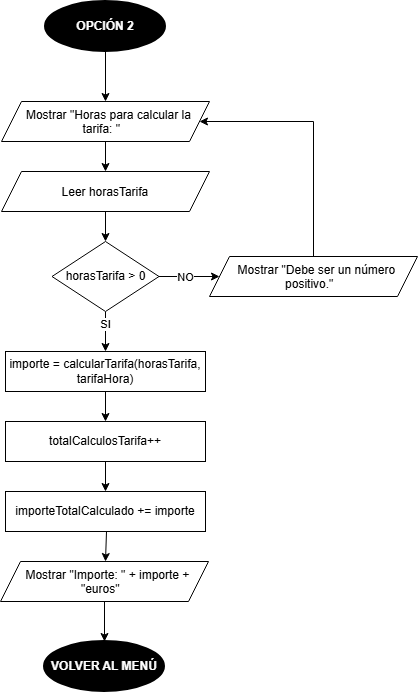

The diagram above was exported from draw.io. Its source (the exported page's mxGraphModel, read from the mxfile embedded in the PNG):
<mxGraphModel dx="810" dy="1009" grid="1" gridSize="10" guides="1" tooltips="1" connect="1" arrows="1" fold="1" page="1" pageScale="1" pageWidth="827" pageHeight="1169" math="0" shadow="0">
  <root>
    <mxCell id="0" />
    <mxCell id="1" parent="0" />
    <mxCell id="Ofszwvrsz0N-sXyJVZ_n-3" edge="1" parent="1" source="Rmw8hrLJ3nTCynxtAwF7-1" style="edgeStyle=orthogonalEdgeStyle;rounded=0;orthogonalLoop=1;jettySize=auto;html=1;entryX=0.5;entryY=0;entryDx=0;entryDy=0;" target="Ofszwvrsz0N-sXyJVZ_n-1">
      <mxGeometry relative="1" as="geometry" />
    </mxCell>
    <mxCell id="Rmw8hrLJ3nTCynxtAwF7-1" parent="1" style="strokeWidth=2;html=1;shape=mxgraph.flowchart.start_1;whiteSpace=wrap;fillStyle=solid;fillColor=#000000;fontColor=#FFFFFF;" value="&lt;b&gt;OPCIÓN 2&lt;/b&gt;" vertex="1">
      <mxGeometry height="50" width="120" x="354" y="70" as="geometry" />
    </mxCell>
    <mxCell id="Ofszwvrsz0N-sXyJVZ_n-4" edge="1" parent="1" source="Ofszwvrsz0N-sXyJVZ_n-1" style="edgeStyle=orthogonalEdgeStyle;rounded=0;orthogonalLoop=1;jettySize=auto;html=1;entryX=0.5;entryY=0;entryDx=0;entryDy=0;" target="Ofszwvrsz0N-sXyJVZ_n-2">
      <mxGeometry relative="1" as="geometry" />
    </mxCell>
    <mxCell id="Ofszwvrsz0N-sXyJVZ_n-1" parent="1" style="shape=parallelogram;perimeter=parallelogramPerimeter;whiteSpace=wrap;html=1;shapeInside=1;fixedSize=1;" value="Mostrar &quot;Horas para calcular la tarifa: &quot;" vertex="1">
      <mxGeometry height="40" width="208" x="310" y="170" as="geometry" />
    </mxCell>
    <mxCell id="Ofszwvrsz0N-sXyJVZ_n-2" parent="1" style="shape=parallelogram;perimeter=parallelogramPerimeter;whiteSpace=wrap;html=1;shapeInside=1;fixedSize=1;" value="Leer horasTarifa" vertex="1">
      <mxGeometry height="40" width="208" x="310" y="240" as="geometry" />
    </mxCell>
    <mxCell id="3ba4_GbXlx7Kx8_ECDj8-4" edge="1" parent="1" source="3ba4_GbXlx7Kx8_ECDj8-1" style="edgeStyle=orthogonalEdgeStyle;rounded=0;orthogonalLoop=1;jettySize=auto;html=1;entryX=0;entryY=0.5;entryDx=0;entryDy=0;" target="3ba4_GbXlx7Kx8_ECDj8-3">
      <mxGeometry relative="1" as="geometry" />
    </mxCell>
    <mxCell id="3ba4_GbXlx7Kx8_ECDj8-6" connectable="0" parent="3ba4_GbXlx7Kx8_ECDj8-4" style="edgeLabel;html=1;align=center;verticalAlign=middle;resizable=0;points=[];" value="NO" vertex="1">
      <mxGeometry relative="1" x="-0.1339" as="geometry">
        <mxPoint as="offset" />
      </mxGeometry>
    </mxCell>
    <mxCell id="POVuHl7O0oVG7lqZNmMD-4" edge="1" parent="1" source="3ba4_GbXlx7Kx8_ECDj8-1" style="edgeStyle=orthogonalEdgeStyle;rounded=0;orthogonalLoop=1;jettySize=auto;html=1;entryX=0.5;entryY=0;entryDx=0;entryDy=0;" target="POVuHl7O0oVG7lqZNmMD-1">
      <mxGeometry relative="1" as="geometry" />
    </mxCell>
    <mxCell id="POVuHl7O0oVG7lqZNmMD-5" connectable="0" parent="POVuHl7O0oVG7lqZNmMD-4" style="edgeLabel;html=1;align=center;verticalAlign=middle;resizable=0;points=[];" value="SI" vertex="1">
      <mxGeometry relative="1" x="-0.3775" y="-1" as="geometry">
        <mxPoint as="offset" />
      </mxGeometry>
    </mxCell>
    <mxCell id="3ba4_GbXlx7Kx8_ECDj8-1" parent="1" style="strokeWidth=1;html=1;shape=mxgraph.flowchart.decision;whiteSpace=wrap;" value="horasTarifa &amp;gt; 0" vertex="1">
      <mxGeometry height="70" width="107" x="360.5" y="310" as="geometry" />
    </mxCell>
    <mxCell id="3ba4_GbXlx7Kx8_ECDj8-2" edge="1" parent="1" source="Ofszwvrsz0N-sXyJVZ_n-2" style="edgeStyle=orthogonalEdgeStyle;rounded=0;orthogonalLoop=1;jettySize=auto;html=1;entryX=0.5;entryY=0;entryDx=0;entryDy=0;entryPerimeter=0;" target="3ba4_GbXlx7Kx8_ECDj8-1">
      <mxGeometry relative="1" as="geometry" />
    </mxCell>
    <mxCell id="3ba4_GbXlx7Kx8_ECDj8-7" edge="1" parent="1" source="3ba4_GbXlx7Kx8_ECDj8-3" style="edgeStyle=orthogonalEdgeStyle;rounded=0;orthogonalLoop=1;jettySize=auto;html=1;entryX=1;entryY=0.5;entryDx=0;entryDy=0;" target="Ofszwvrsz0N-sXyJVZ_n-1">
      <mxGeometry relative="1" as="geometry">
        <Array as="points">
          <mxPoint x="622" y="190" />
        </Array>
      </mxGeometry>
    </mxCell>
    <mxCell id="3ba4_GbXlx7Kx8_ECDj8-3" parent="1" style="shape=parallelogram;perimeter=parallelogramPerimeter;whiteSpace=wrap;html=1;shapeInside=1;fixedSize=1;" value="Mostrar &quot;Debe ser un número positivo.&quot;" vertex="1">
      <mxGeometry height="40" width="208" x="518" y="325" as="geometry" />
    </mxCell>
    <mxCell id="POVuHl7O0oVG7lqZNmMD-9" edge="1" parent="1" source="POVuHl7O0oVG7lqZNmMD-1" style="edgeStyle=orthogonalEdgeStyle;rounded=0;orthogonalLoop=1;jettySize=auto;html=1;entryX=0.5;entryY=0;entryDx=0;entryDy=0;" target="POVuHl7O0oVG7lqZNmMD-6">
      <mxGeometry relative="1" as="geometry" />
    </mxCell>
    <mxCell id="POVuHl7O0oVG7lqZNmMD-1" parent="1" style="rounded=0;whiteSpace=wrap;html=1;" value="importe = calcularTarifa(horasTarifa, tarifaHora)" vertex="1">
      <mxGeometry height="40" width="200" x="314" y="420" as="geometry" />
    </mxCell>
    <mxCell id="POVuHl7O0oVG7lqZNmMD-10" edge="1" parent="1" source="POVuHl7O0oVG7lqZNmMD-6" style="edgeStyle=orthogonalEdgeStyle;rounded=0;orthogonalLoop=1;jettySize=auto;html=1;entryX=0.5;entryY=0;entryDx=0;entryDy=0;" target="POVuHl7O0oVG7lqZNmMD-7">
      <mxGeometry relative="1" as="geometry" />
    </mxCell>
    <mxCell id="POVuHl7O0oVG7lqZNmMD-6" parent="1" style="rounded=0;whiteSpace=wrap;html=1;" value="totalCalculosTarifa++" vertex="1">
      <mxGeometry height="40" width="200" x="314" y="490" as="geometry" />
    </mxCell>
    <mxCell id="POVuHl7O0oVG7lqZNmMD-11" edge="1" parent="1" style="edgeStyle=orthogonalEdgeStyle;rounded=0;orthogonalLoop=1;jettySize=auto;html=1;entryX=0.5;entryY=0;entryDx=0;entryDy=0;">
      <mxGeometry relative="1" as="geometry">
        <mxPoint x="415" y="600" as="sourcePoint" />
        <mxPoint x="414" y="630" as="targetPoint" />
      </mxGeometry>
    </mxCell>
    <mxCell id="POVuHl7O0oVG7lqZNmMD-7" parent="1" style="rounded=0;whiteSpace=wrap;html=1;" value="importeTotalCalculado += importe" vertex="1">
      <mxGeometry height="40" width="200" x="314" y="560" as="geometry" />
    </mxCell>
    <mxCell id="POVuHl7O0oVG7lqZNmMD-8" parent="1" style="shape=parallelogram;perimeter=parallelogramPerimeter;whiteSpace=wrap;html=1;shapeInside=1;fixedSize=1;" value="Mostrar &quot;Importe: &quot; + importe + &quot;euros&quot;" vertex="1">
      <mxGeometry height="40" width="208" x="309" y="630" as="geometry" />
    </mxCell>
    <mxCell id="POVuHl7O0oVG7lqZNmMD-12" parent="1" style="strokeWidth=2;html=1;shape=mxgraph.flowchart.start_1;whiteSpace=wrap;fillStyle=solid;fillColor=#000000;fontColor=#FFFFFF;" value="&lt;b&gt;VOLVER AL MENÚ&lt;/b&gt;" vertex="1">
      <mxGeometry height="50" width="120" x="353" y="710" as="geometry" />
    </mxCell>
    <mxCell id="POVuHl7O0oVG7lqZNmMD-13" edge="1" parent="1" source="POVuHl7O0oVG7lqZNmMD-8" style="edgeStyle=orthogonalEdgeStyle;rounded=0;orthogonalLoop=1;jettySize=auto;html=1;entryX=0.5;entryY=0;entryDx=0;entryDy=0;entryPerimeter=0;" target="POVuHl7O0oVG7lqZNmMD-12">
      <mxGeometry relative="1" as="geometry" />
    </mxCell>
  </root>
</mxGraphModel>